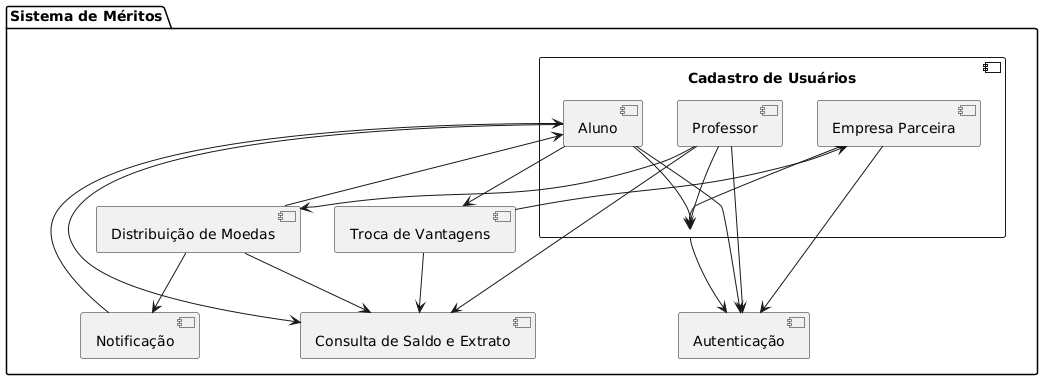

The diagram above was rendered by PlantUML. Its source (embedded in the PNG):
@startuml
package "Sistema de Méritos" {
    component "Cadastro de Usuários" {
        [Aluno] --> [Cadastro de Usuários]
        [Professor] --> [Cadastro de Usuários]
        [Empresa Parceira] --> [Cadastro de Usuários]
    }

    component "Distribuição de Moedas" {
        [Professor] --> [Distribuição de Moedas]
        [Aluno] <-- [Distribuição de Moedas]
    }

    component "Notificação" {
        [Aluno] <-- [Notificação]
        [Distribuição de Moedas] --> [Notificação]
    }

    component "Consulta de Saldo e Extrato" {
        [Aluno] --> [Consulta de Saldo e Extrato]
        [Professor] --> [Consulta de Saldo e Extrato]
    }

    component "Troca de Vantagens" {
        [Aluno] --> [Troca de Vantagens]
        [Empresa Parceira] <-- [Troca de Vantagens]
    }

    component "Autenticação" {
        [Aluno] --> [Autenticação]
        [Professor] --> [Autenticação]
        [Empresa Parceira] --> [Autenticação]
    }

    [Cadastro de Usuários] --> [Autenticação]
    [Distribuição de Moedas] --> [Consulta de Saldo e Extrato]
    [Troca de Vantagens] --> [Consulta de Saldo e Extrato]
}
@enduml